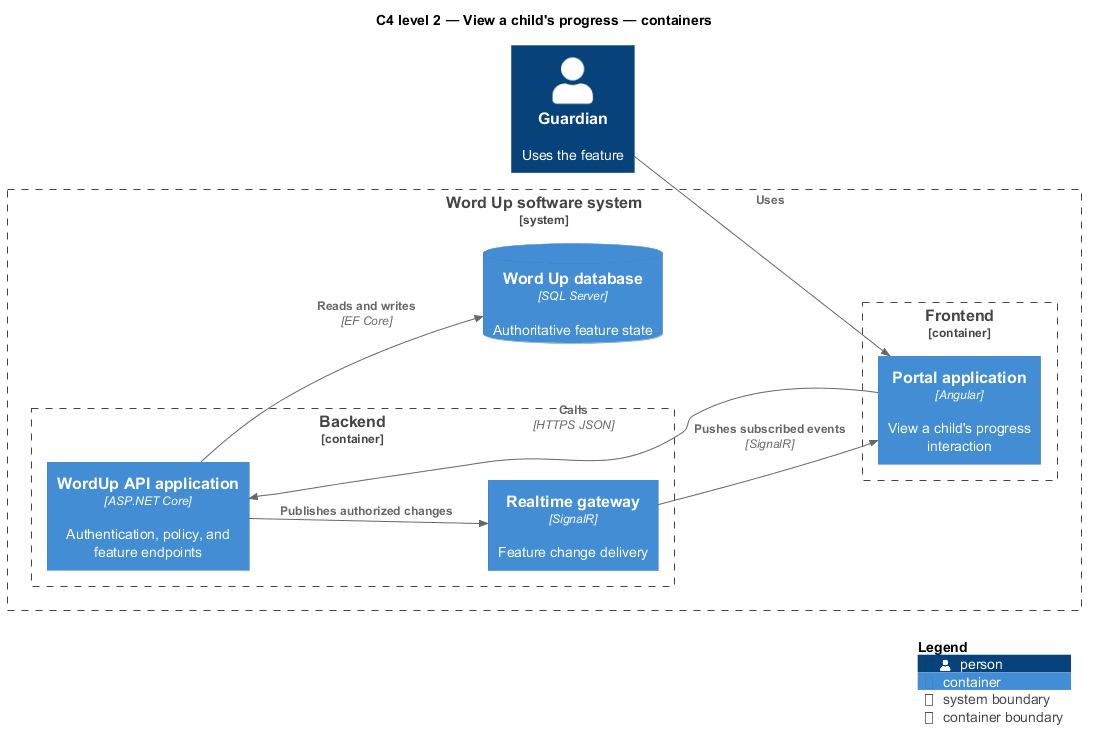

The diagram above was rendered by PlantUML. Its source (embedded in the PNG):
@startuml
!include <C4/C4_Component>
LAYOUT_LEFT_RIGHT()
title C4 level 2 — View a child's progress — containers
Person(primary, "Guardian", "Uses the feature")
System_Boundary(wordup, "Word Up software system") {
  Container_Boundary(frontend, "Frontend") {
    Container(app1, "Portal application", "Angular", "View a child's progress interaction")
  }
  Container_Boundary(backend, "Backend") {
    Container(api, "WordUp API application", "ASP.NET Core", "Authentication, policy, and feature endpoints")
    Container(realtime, "Realtime gateway", "SignalR", "Feature change delivery")
  }
  ContainerDb(db, "Word Up database", "SQL Server", "Authoritative feature state")
}
Rel(primary, app1, "Uses")
Rel(app1, api, "Calls", "HTTPS JSON")
Rel(api, db, "Reads and writes", "EF Core")
Rel(api, realtime, "Publishes authorized changes")
Rel(realtime, app1, "Pushes subscribed events", "SignalR")
SHOW_LEGEND()
@enduml